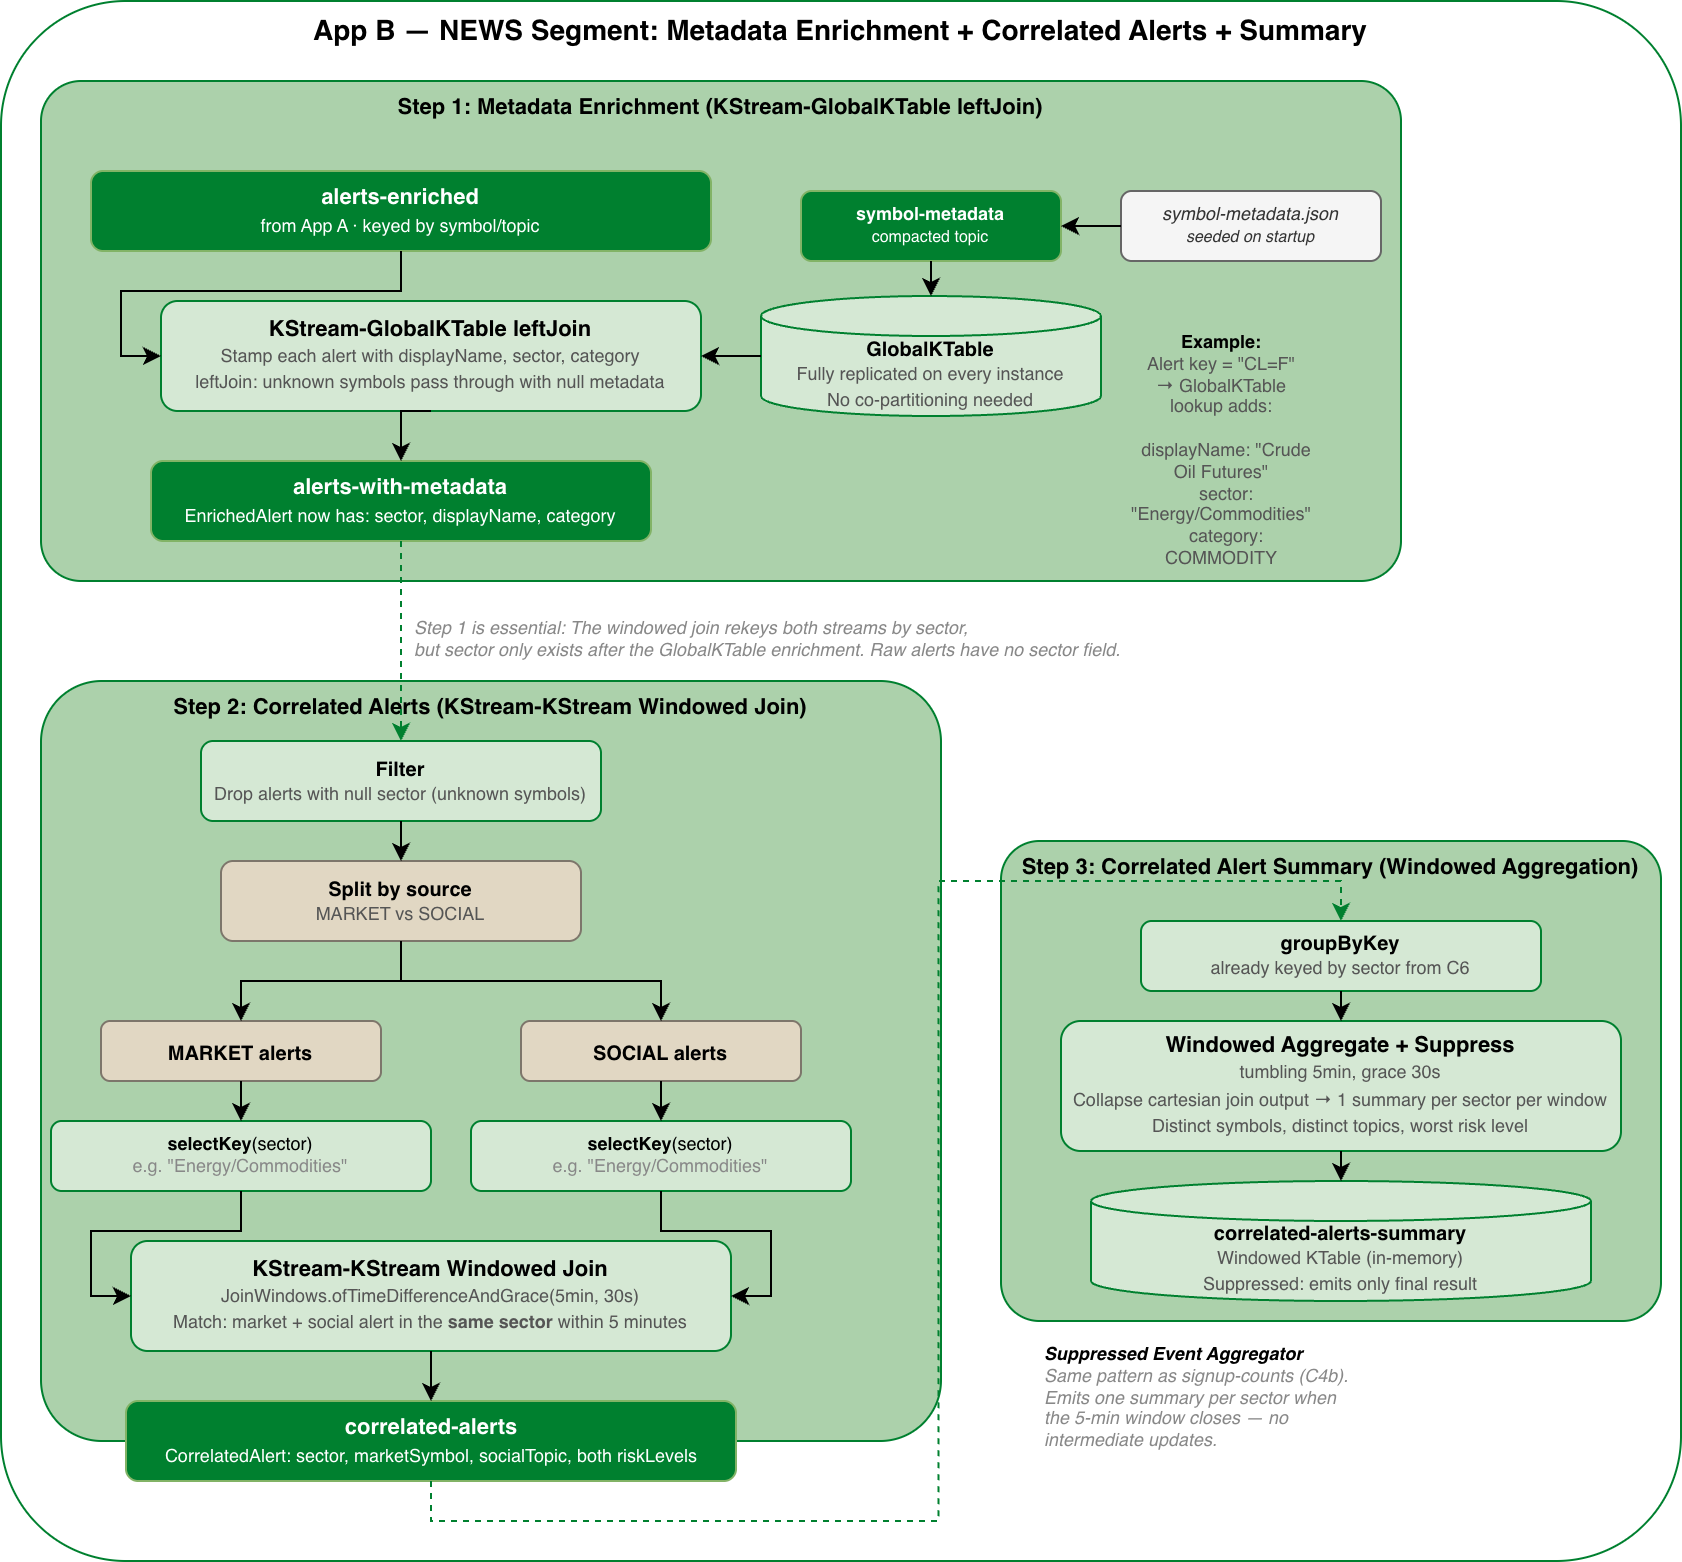

The diagram above was exported from draw.io. Its source (the exported page's mxGraphModel, read from the mxfile embedded in the PNG):
<mxGraphModel dx="1152" dy="1094" grid="1" gridSize="10" guides="1" tooltips="1" connect="1" arrows="1" fold="1" page="1" pageScale="1" pageWidth="1400" pageHeight="1000" math="0" shadow="0">
  <root>
    <mxCell id="0" />
    <mxCell id="1" parent="0" />
    <mxCell id="d5_bg" parent="1" style="rounded=1;whiteSpace=wrap;html=1;fillColor=none;strokeColor=#00802F;verticalAlign=top;fontStyle=1;fontSize=14;arcSize=8;" value="App B — NEWS Segment: Metadata Enrichment + Correlated Alerts + Summary" vertex="1">
      <mxGeometry height="780" width="840" x="180" y="50" as="geometry" />
    </mxCell>
    <mxCell id="d5_part1_bg" parent="1" style="rounded=1;whiteSpace=wrap;html=1;fillColor=#ACD1AB;strokeColor=#00802F;verticalAlign=top;fontStyle=1;fontSize=11;arcSize=8;" value="Step 1: Metadata Enrichment (KStream-GlobalKTable leftJoin)" vertex="1">
      <mxGeometry height="250" width="680" x="200" y="90" as="geometry" />
    </mxCell>
    <mxCell id="d5_src" parent="1" style="rounded=1;whiteSpace=wrap;html=1;fillColor=#00802F;strokeColor=#82b366;fontColor=#FFFFFF;fontStyle=1;fontSize=11;" value="alerts-enriched&lt;br&gt;&lt;font style=&quot;font-size:9px;font-weight:normal&quot;&gt;from App A · keyed by symbol/topic&lt;/font&gt;" vertex="1">
      <mxGeometry height="40" width="310" x="225" y="135" as="geometry" />
    </mxCell>
    <mxCell id="d5_ref_json" parent="1" style="rounded=1;whiteSpace=wrap;html=1;fillColor=#f5f5f5;fontColor=#333333;strokeColor=#666666;fontSize=9;fontStyle=2;" value="symbol-metadata.json&lt;br&gt;&lt;font style=&quot;font-size:8px&quot;&gt;seeded on startup&lt;/font&gt;" vertex="1">
      <mxGeometry height="35" width="130" x="740" y="145" as="geometry" />
    </mxCell>
    <mxCell id="d5_ref_topic" parent="1" style="rounded=1;whiteSpace=wrap;html=1;fillColor=#00802F;strokeColor=#82b366;fontColor=#FFFFFF;fontSize=9;fontStyle=1;" value="symbol-metadata&lt;br&gt;&lt;font style=&quot;font-size:8px;font-weight:normal&quot;&gt;compacted topic&lt;/font&gt;" vertex="1">
      <mxGeometry height="35" width="130" x="580" y="145" as="geometry" />
    </mxCell>
    <mxCell id="d5_gkt" parent="1" style="shape=cylinder3;whiteSpace=wrap;html=1;boundedLbl=1;backgroundOutline=1;size=10;fillColor=#d5e8d4;strokeColor=#00802F;fontSize=10;fontStyle=1;" value="GlobalKTable&lt;br&gt;&lt;font style=&quot;font-size:9px;font-weight:normal;color:#555&quot;&gt;Fully replicated on every instance&lt;br&gt;No co-partitioning needed&lt;/font&gt;" vertex="1">
      <mxGeometry height="60" width="170" x="560" y="197.5" as="geometry" />
    </mxCell>
    <mxCell id="d5_join1" parent="1" style="rounded=1;whiteSpace=wrap;html=1;fillColor=#d5e8d4;strokeColor=#00802F;fontSize=11;fontStyle=1;" value="KStream-GlobalKTable leftJoin&lt;br&gt;&lt;font style=&quot;font-size:9px;font-weight:normal;color:#555&quot;&gt;Stamp each alert with displayName, sector, category&lt;br&gt;leftJoin: unknown symbols pass through with null metadata&lt;/font&gt;" vertex="1">
      <mxGeometry height="55" width="270" x="260" y="200" as="geometry" />
    </mxCell>
    <mxCell id="d5_out1" parent="1" style="rounded=1;whiteSpace=wrap;html=1;fillColor=#00802F;strokeColor=#82b366;fontColor=#FFFFFF;fontStyle=1;fontSize=11;" value="alerts-with-metadata&lt;br&gt;&lt;font style=&quot;font-size:9px;font-weight:normal&quot;&gt;EnrichedAlert now has: sector, displayName, category&lt;/font&gt;" vertex="1">
      <mxGeometry height="40" width="250" x="255" y="280" as="geometry" />
    </mxCell>
    <mxCell id="d5_ep1" edge="1" parent="1" source="d5_src" style="edgeStyle=orthogonalEdgeStyle;rounded=0;orthogonalLoop=1;jettySize=auto;html=1;exitX=0.5;exitY=1;exitDx=0;exitDy=0;entryX=0;entryY=0.5;entryDx=0;entryDy=0;" target="d5_join1">
      <mxGeometry relative="1" as="geometry" />
    </mxCell>
    <mxCell id="d5_ep2" edge="1" parent="1" source="d5_ref_json" style="edgeStyle=orthogonalEdgeStyle;rounded=0;orthogonalLoop=1;jettySize=auto;html=1;exitX=0;exitY=0.5;exitDx=0;exitDy=0;entryX=1;entryY=0.5;entryDx=0;entryDy=0;" target="d5_ref_topic">
      <mxGeometry relative="1" as="geometry" />
    </mxCell>
    <mxCell id="d5_ep3" edge="1" parent="1" source="d5_ref_topic" style="edgeStyle=orthogonalEdgeStyle;rounded=0;orthogonalLoop=1;jettySize=auto;html=1;exitX=0.5;exitY=1;exitDx=0;exitDy=0;entryX=0.5;entryY=0;entryDx=0;entryDy=0;" target="d5_gkt">
      <mxGeometry relative="1" as="geometry" />
    </mxCell>
    <mxCell id="d5_ep4" edge="1" parent="1" source="d5_gkt" style="edgeStyle=orthogonalEdgeStyle;rounded=0;orthogonalLoop=1;jettySize=auto;html=1;exitX=0;exitY=0.5;exitDx=0;exitDy=0;entryX=1;entryY=0.5;entryDx=0;entryDy=0;" target="d5_join1">
      <mxGeometry relative="1" as="geometry" />
    </mxCell>
    <mxCell id="d5_ep5" edge="1" parent="1" source="d5_join1" style="edgeStyle=orthogonalEdgeStyle;rounded=0;orthogonalLoop=1;jettySize=auto;html=1;exitX=0.5;exitY=1;exitDx=0;exitDy=0;entryX=0.5;entryY=0;entryDx=0;entryDy=0;" target="d5_out1">
      <mxGeometry relative="1" as="geometry" />
    </mxCell>
    <mxCell id="d5_part2_bg" parent="1" style="rounded=1;whiteSpace=wrap;html=1;fillColor=#ACD1AB;strokeColor=#00802F;verticalAlign=top;fontStyle=1;fontSize=11;arcSize=8;" value="Step 2: Correlated Alerts (KStream-KStream Windowed Join)" vertex="1">
      <mxGeometry height="380" width="450" x="200" y="390" as="geometry" />
    </mxCell>
    <mxCell id="d5_filter" parent="1" style="rounded=1;whiteSpace=wrap;html=1;fillColor=#d5e8d4;strokeColor=#00802F;fontSize=10;" value="&lt;b&gt;Filter&lt;/b&gt;&lt;br&gt;&lt;font style=&quot;font-size:9px;color:#555&quot;&gt;Drop alerts with null sector (unknown symbols)&lt;/font&gt;" vertex="1">
      <mxGeometry height="40" width="200" x="280" y="420" as="geometry" />
    </mxCell>
    <mxCell id="d5_split" parent="1" style="rounded=1;whiteSpace=wrap;html=1;fillColor=#E1D7C3;strokeColor=#7D766B;fontSize=10;fontStyle=1;" value="Split by source&lt;br&gt;&lt;font style=&quot;font-size:9px;font-weight:normal;color:#555&quot;&gt;MARKET vs SOCIAL&lt;/font&gt;" vertex="1">
      <mxGeometry height="40" width="180" x="290" y="480" as="geometry" />
    </mxCell>
    <mxCell id="d5_market" parent="1" style="rounded=1;whiteSpace=wrap;html=1;fillColor=#E1D7C3;strokeColor=#7D766B;fontSize=10;fontStyle=1;" value="MARKET alerts" vertex="1">
      <mxGeometry height="30" width="140" x="230" y="560" as="geometry" />
    </mxCell>
    <mxCell id="d5_market_sk" parent="1" style="rounded=1;whiteSpace=wrap;html=1;fillColor=#d5e8d4;strokeColor=#00802F;fontSize=9;" value="&lt;b&gt;selectKey&lt;/b&gt;(sector)&lt;br&gt;&lt;font color=&quot;#888&quot;&gt;e.g. &quot;Energy/Commodities&quot;&lt;/font&gt;" vertex="1">
      <mxGeometry height="35" width="190" x="205" y="610" as="geometry" />
    </mxCell>
    <mxCell id="d5_social" parent="1" style="rounded=1;whiteSpace=wrap;html=1;fillColor=#E1D7C3;strokeColor=#7D766B;fontSize=10;fontStyle=1;" value="SOCIAL alerts" vertex="1">
      <mxGeometry height="30" width="140" x="440" y="560" as="geometry" />
    </mxCell>
    <mxCell id="d5_social_sk" parent="1" style="rounded=1;whiteSpace=wrap;html=1;fillColor=#d5e8d4;strokeColor=#00802F;fontSize=9;" value="&lt;b&gt;selectKey&lt;/b&gt;(sector)&lt;br&gt;&lt;font color=&quot;#888&quot;&gt;e.g. &quot;Energy/Commodities&quot;&lt;/font&gt;" vertex="1">
      <mxGeometry height="35" width="190" x="415" y="610" as="geometry" />
    </mxCell>
    <mxCell id="d5_join2" parent="1" style="rounded=1;whiteSpace=wrap;html=1;fillColor=#d5e8d4;strokeColor=#00802F;fontSize=11;fontStyle=1;" value="KStream-KStream Windowed Join&lt;br&gt;&lt;font style=&quot;font-size:9px;font-weight:normal;color:#555&quot;&gt;JoinWindows.ofTimeDifferenceAndGrace(5min, 30s)&lt;br&gt;Match: market + social alert in the &lt;b&gt;same sector&lt;/b&gt; within 5 minutes&lt;/font&gt;" vertex="1">
      <mxGeometry height="55" width="300" x="245" y="670" as="geometry" />
    </mxCell>
    <mxCell id="d5_out2" parent="1" style="rounded=1;whiteSpace=wrap;html=1;fillColor=#00802F;strokeColor=#82b366;fontColor=#FFFFFF;fontStyle=1;fontSize=11;" value="correlated-alerts&lt;br&gt;&lt;font style=&quot;font-size:9px;font-weight:normal&quot;&gt;CorrelatedAlert: sector, marketSymbol, socialTopic, both riskLevels&lt;/font&gt;" vertex="1">
      <mxGeometry height="40" width="305" x="242.5" y="750" as="geometry" />
    </mxCell>
    <mxCell id="d5_bridge" edge="1" parent="1" source="d5_out1" style="edgeStyle=orthogonalEdgeStyle;rounded=0;orthogonalLoop=1;jettySize=auto;html=1;exitX=0.5;exitY=1;exitDx=0;exitDy=0;entryX=0.5;entryY=0;entryDx=0;entryDy=0;dashed=1;strokeColor=#00802F;" target="d5_filter">
      <mxGeometry relative="1" as="geometry">
        <mxPoint x="450" y="465" as="targetPoint" />
      </mxGeometry>
    </mxCell>
    <mxCell id="d5_e2_2" edge="1" parent="1" source="d5_filter" style="edgeStyle=orthogonalEdgeStyle;rounded=0;orthogonalLoop=1;jettySize=auto;html=1;exitX=0.5;exitY=1;exitDx=0;exitDy=0;entryX=0.5;entryY=0;entryDx=0;entryDy=0;" target="d5_split">
      <mxGeometry relative="1" as="geometry" />
    </mxCell>
    <mxCell id="d5_e2_3" edge="1" parent="1" source="d5_split" style="edgeStyle=orthogonalEdgeStyle;rounded=0;orthogonalLoop=1;jettySize=auto;html=1;exitX=0.5;exitY=1;exitDx=0;exitDy=0;entryX=0.5;entryY=0;entryDx=0;entryDy=0;" target="d5_market">
      <mxGeometry relative="1" as="geometry" />
    </mxCell>
    <mxCell id="d5_e2_4" edge="1" parent="1" source="d5_split" style="edgeStyle=orthogonalEdgeStyle;rounded=0;orthogonalLoop=1;jettySize=auto;html=1;exitX=0.5;exitY=1;exitDx=0;exitDy=0;entryX=0.5;entryY=0;entryDx=0;entryDy=0;" target="d5_social">
      <mxGeometry relative="1" as="geometry" />
    </mxCell>
    <mxCell id="d5_e2_5" edge="1" parent="1" source="d5_market" style="edgeStyle=orthogonalEdgeStyle;rounded=0;orthogonalLoop=1;jettySize=auto;html=1;exitX=0.5;exitY=1;exitDx=0;exitDy=0;entryX=0.5;entryY=0;entryDx=0;entryDy=0;" target="d5_market_sk">
      <mxGeometry relative="1" as="geometry" />
    </mxCell>
    <mxCell id="d5_e2_6" edge="1" parent="1" source="d5_social" style="edgeStyle=orthogonalEdgeStyle;rounded=0;orthogonalLoop=1;jettySize=auto;html=1;exitX=0.5;exitY=1;exitDx=0;exitDy=0;entryX=0.5;entryY=0;entryDx=0;entryDy=0;" target="d5_social_sk">
      <mxGeometry relative="1" as="geometry" />
    </mxCell>
    <mxCell id="d5_e2_7" edge="1" parent="1" source="d5_market_sk" style="edgeStyle=orthogonalEdgeStyle;rounded=0;orthogonalLoop=1;jettySize=auto;html=1;exitX=0.5;exitY=1;exitDx=0;exitDy=0;entryX=0;entryY=0.5;entryDx=0;entryDy=0;" target="d5_join2">
      <mxGeometry relative="1" as="geometry" />
    </mxCell>
    <mxCell id="d5_e2_8" edge="1" parent="1" source="d5_social_sk" style="edgeStyle=orthogonalEdgeStyle;rounded=0;orthogonalLoop=1;jettySize=auto;html=1;exitX=0.5;exitY=1;exitDx=0;exitDy=0;entryX=1;entryY=0.5;entryDx=0;entryDy=0;" target="d5_join2">
      <mxGeometry relative="1" as="geometry" />
    </mxCell>
    <mxCell id="d5_e2_9" edge="1" parent="1" source="d5_join2" style="edgeStyle=orthogonalEdgeStyle;rounded=0;orthogonalLoop=1;jettySize=auto;html=1;exitX=0.5;exitY=1;exitDx=0;exitDy=0;entryX=0.5;entryY=0;entryDx=0;entryDy=0;" target="d5_out2">
      <mxGeometry relative="1" as="geometry" />
    </mxCell>
    <mxCell id="-pL_s3igFtb93B6Vm2LK-1" parent="1" style="text;html=1;fontSize=9;fillColor=none;strokeColor=none;align=center;fontColor=#888;fontStyle=2;spacing=1;" value="&lt;b style=&quot;color: rgb(0, 0, 0); font-style: normal; text-align: left; text-wrap-mode: wrap;&quot;&gt;Example:&lt;/b&gt;&lt;br style=&quot;color: rgb(0, 0, 0); font-style: normal; text-align: left; text-wrap-mode: wrap;&quot;&gt;&lt;font color=&quot;#555&quot; style=&quot;font-style: normal; text-align: left; text-wrap-mode: wrap;&quot;&gt;Alert key = &quot;CL=F&quot;&lt;br&gt;→ GlobalKTable lookup adds:&lt;/font&gt;&lt;div&gt;&lt;font color=&quot;#555&quot; style=&quot;font-style: normal; text-align: left; text-wrap-mode: wrap;&quot;&gt;&lt;br&gt;&amp;nbsp;&amp;nbsp;displayName: &quot;Crude Oil Futures&quot;&lt;br&gt;&amp;nbsp;&amp;nbsp;sector: &quot;Energy/Commodities&quot;&lt;br&gt;&amp;nbsp;&amp;nbsp;category: COMMODITY&lt;/font&gt;&lt;/div&gt;" vertex="1">
      <mxGeometry height="110" width="120" x="730" y="210" as="geometry" />
    </mxCell>
    <mxCell id="Qi2PEF4nNfMGqyGYTiAm-1" parent="1" style="text;fontSize=9;fillColor=none;strokeColor=none;align=left;fontColor=#888;fontStyle=2;html=1;" value="&lt;br&gt;&lt;br&gt;&lt;br&gt;Step 1 is essential: The windowed join rekeys both streams by&amp;nbsp;sector,&lt;div&gt;but sector only exists after the GlobalKTable enrichment. Raw alerts have no sector field.&lt;/div&gt;" vertex="1">
      <mxGeometry height="90" width="340" x="385" y="320" as="geometry" />
    </mxCell>
    <mxCell id="d5_part3_bg" parent="1" style="rounded=1;whiteSpace=wrap;html=1;fillColor=#ACD1AB;strokeColor=#00802F;verticalAlign=top;fontStyle=1;fontSize=11;arcSize=8;" value="Step 3: Correlated Alert Summary (Windowed Aggregation)" vertex="1">
      <mxGeometry height="240" width="330" x="680" y="470" as="geometry" />
    </mxCell>
    <mxCell id="d5_c7_gbk" parent="1" style="rounded=1;whiteSpace=wrap;html=1;fillColor=#d5e8d4;strokeColor=#00802F;fontSize=10;" value="&lt;b&gt;groupByKey&lt;/b&gt;&lt;br&gt;&lt;font style=&quot;font-size:9px;color:#555&quot;&gt;already keyed by sector from C6&lt;/font&gt;" vertex="1">
      <mxGeometry height="35" width="200" x="750" y="510" as="geometry" />
    </mxCell>
    <mxCell id="d5_c7_wa" parent="1" style="rounded=1;whiteSpace=wrap;html=1;fillColor=#d5e8d4;strokeColor=#00802F;fontSize=11;fontStyle=1;" value="Windowed Aggregate + Suppress&lt;br&gt;&lt;font style=&quot;font-size:9px;font-weight:normal;color:#555&quot;&gt;tumbling 5min, grace 30s&lt;br&gt;Collapse cartesian join output → 1 summary per sector per window&lt;br&gt;Distinct symbols, distinct topics, worst risk level&lt;/font&gt;" vertex="1">
      <mxGeometry height="65" width="280" x="710" y="560" as="geometry" />
    </mxCell>
    <mxCell id="d5_c7_store" parent="1" style="shape=cylinder3;whiteSpace=wrap;html=1;boundedLbl=1;backgroundOutline=1;size=10;fillColor=#d5e8d4;strokeColor=#00802F;fontSize=10;fontStyle=1;" value="correlated-alerts-summary&lt;br&gt;&lt;font style=&quot;font-size:9px;font-weight:normal;color:#555&quot;&gt;Windowed KTable (in-memory)&lt;br&gt;Suppressed: emits only final result&lt;/font&gt;" vertex="1">
      <mxGeometry height="60" width="250" x="725" y="640" as="geometry" />
    </mxCell>
    <mxCell id="d5_e3_1" edge="1" parent="1" source="d5_out2" style="edgeStyle=orthogonalEdgeStyle;rounded=0;orthogonalLoop=1;jettySize=auto;html=1;exitX=0.5;exitY=1;exitDx=0;exitDy=0;entryX=0.5;entryY=0;entryDx=0;entryDy=0;dashed=1;strokeColor=#00802F;" target="d5_c7_gbk">
      <mxGeometry relative="1" as="geometry">
        <mxPoint x="1015" y="410" as="sourcePoint" />
      </mxGeometry>
    </mxCell>
    <mxCell id="d5_e3_2" edge="1" parent="1" source="d5_c7_gbk" style="edgeStyle=orthogonalEdgeStyle;rounded=0;orthogonalLoop=1;jettySize=auto;html=1;exitX=0.5;exitY=1;exitDx=0;exitDy=0;entryX=0.5;entryY=0;entryDx=0;entryDy=0;" target="d5_c7_wa">
      <mxGeometry relative="1" as="geometry" />
    </mxCell>
    <mxCell id="d5_e3_3" edge="1" parent="1" source="d5_c7_wa" style="edgeStyle=orthogonalEdgeStyle;rounded=0;orthogonalLoop=1;jettySize=auto;html=1;exitX=0.5;exitY=1;exitDx=0;exitDy=0;entryX=0.5;entryY=0;entryDx=0;entryDy=0;" target="d5_c7_store">
      <mxGeometry relative="1" as="geometry" />
    </mxCell>
    <mxCell id="d5_c7_note" parent="1" style="text;html=1;fontSize=9;fillColor=none;strokeColor=none;align=left;fontColor=#888;fontStyle=2;" value="&lt;b style=&quot;color:#000&quot;&gt;Suppressed Event Aggregator&lt;/b&gt;&lt;br&gt;Same pattern as signup-counts (C4b).&lt;br&gt;Emits one summary per sector when&lt;br&gt;the 5-min window closes — no&lt;br&gt;intermediate updates." vertex="1">
      <mxGeometry height="75" width="155" x="700" y="715" as="geometry" />
    </mxCell>
  </root>
</mxGraphModel>